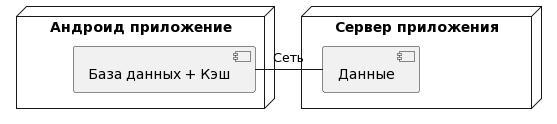

The diagram above was rendered by PlantUML. Its source (embedded in the PNG):
@startuml
node "Андроид приложение" {
 [База данных + Кэш]
}

node "Сервер приложения" {
 [Данные]
}

[База данных + Кэш] -right-- [Данные] : Сеть
@enduml